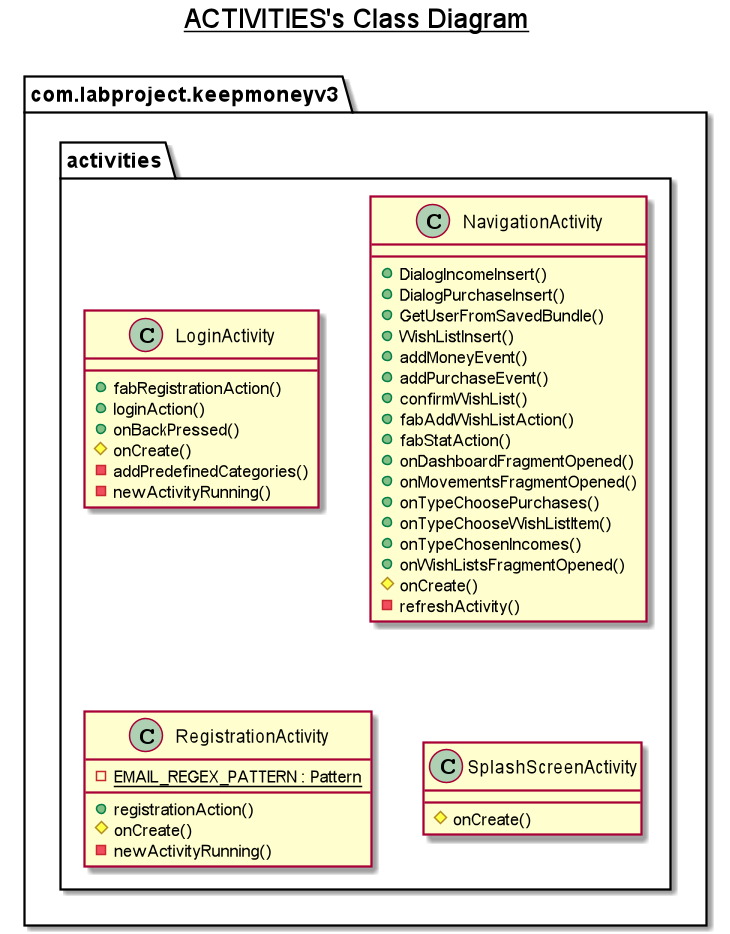

The diagram above was rendered by PlantUML. Its source (embedded in the PNG):
@startuml

title __ACTIVITIES's Class Diagram__\n

  namespace com.labproject.keepmoneyv3 {
    namespace activities {
      class com.labproject.keepmoneyv3.activities.LoginActivity {
          + fabRegistrationAction()
          + loginAction()
          + onBackPressed()
          # onCreate()
          - addPredefinedCategories()
          - newActivityRunning()
      }
    }
  }
  

  namespace com.labproject.keepmoneyv3 {
    namespace activities {
      class com.labproject.keepmoneyv3.activities.NavigationActivity {
          + DialogIncomeInsert()
          + DialogPurchaseInsert()
          + GetUserFromSavedBundle()
          + WishListInsert()
          + addMoneyEvent()
          + addPurchaseEvent()
          + confirmWishList()
          + fabAddWishListAction()
          + fabStatAction()
          + onDashboardFragmentOpened()
          + onMovementsFragmentOpened()
          + onTypeChoosePurchases()
          + onTypeChooseWishListItem()
          + onTypeChosenIncomes()
          + onWishListsFragmentOpened()
          # onCreate()
          - refreshActivity()
      }
    }
  }
  

  namespace com.labproject.keepmoneyv3 {
    namespace activities {
      class com.labproject.keepmoneyv3.activities.RegistrationActivity {
          {static} - EMAIL_REGEX_PATTERN : Pattern
          + registrationAction()
          # onCreate()
          - newActivityRunning()
      }
    }
  }
  

  namespace com.labproject.keepmoneyv3 {
    namespace activities {
      class com.labproject.keepmoneyv3.activities.SplashScreenActivity {
          # onCreate()
      }
    }
  }

@enduml